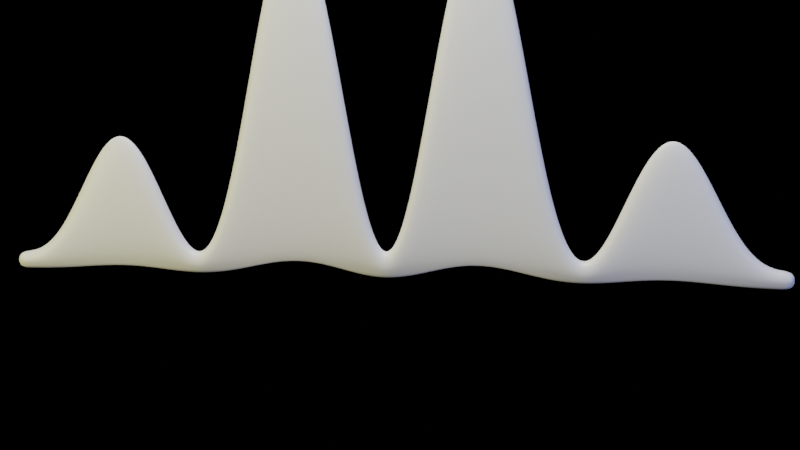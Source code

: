 # Source: wave_generator.blend  (saved by Blender 3.4.6; exported with 4.5.12 LTS)
import bpy
from mathutils import Matrix  # noqa: F401  (used for matrix-valued properties, if any)

bpy.ops.wm.read_factory_settings(use_empty=True)
scene = bpy.context.scene
scene.name = 'Scene'

# ---- collections
col_collection = bpy.data.collections.new('Collection'); scene.collection.children.link(col_collection)
col_scene = bpy.data.collections.new('scene'); scene.collection.children.link(col_scene)

# ---- materials (node trees are filled in below, after node groups)
mat_material = bpy.data.materials.new('Material')
mat_material.alpha_threshold = 0.0
mat_material.roughness = 0.5
mat_material.line_color = (0.0, 0.0, 0.0, 1.0)
mat_light_back_auto = bpy.data.materials.new('light.back_auto')
mat_light_side_auto = bpy.data.materials.new('light.side_auto')
mat_light_top_auto = bpy.data.materials.new('light.top_auto')

# ---- node groups
ng_frequency_wave = bpy.data.node_groups.new('frequency_wave', 'GeometryNodeTree')
_s = ng_frequency_wave.interface.new_socket(name='Geometry', in_out='OUTPUT', socket_type='NodeSocketGeometry')
_s = ng_frequency_wave.interface.new_socket(name='xpos', in_out='OUTPUT', socket_type='NodeSocketFloat')
_s = ng_frequency_wave.interface.new_socket(name='Geometry', in_out='INPUT', socket_type='NodeSocketGeometry')
_s = ng_frequency_wave.interface.new_socket(name='subdiv', in_out='INPUT', socket_type='NodeSocketInt')
_s.default_value = 4
_s.min_value = 2
_s.max_value = 1000
_s = ng_frequency_wave.interface.new_socket(name='Size X', in_out='INPUT', socket_type='NodeSocketFloat')
_s.subtype = 'DISTANCE'
_s.default_value = 2.0
_s.min_value = 0.0
_s = ng_frequency_wave.interface.new_socket(name='Size Y', in_out='INPUT', socket_type='NodeSocketFloat')
_s.subtype = 'DISTANCE'
_s.default_value = 0.5
_s.min_value = 0.0
_s = ng_frequency_wave.interface.new_socket(name='Height', in_out='INPUT', socket_type='NodeSocketFloat')
_s.subtype = 'DISTANCE'
_s = ng_frequency_wave.interface.new_socket(name='frequency', in_out='INPUT', socket_type='NodeSocketFloat')
_s.default_value = 0.2
_s.min_value = -1e+04
_s.max_value = 1e+04
ng_frequency_wave.is_modifier = True
_N = ng_frequency_wave.nodes; _L = ng_frequency_wave.links
n0 = _N.new('GeometryNodeStoreNamedAttribute'); n0.name = 'Store Named Attribute'; n0.location = (-959, 384)
n0.data_type = 'FLOAT_VECTOR'
n0.domain = 'CORNER'
n0.inputs[2].default_value = 'uv_map'
n1 = _N.new('ShaderNodeMath'); n1.name = 'Math.004'; n1.location = (-856, -623)
n1.operation = 'SUBTRACT'
n2 = _N.new('ShaderNodeSeparateXYZ'); n2.name = 'Separate XYZ'; n2.location = (-1714, -812)
n3 = _N.new('ShaderNodeMath'); n3.name = 'Math.005'; n3.location = (-1467, -815)
n3.operation = 'ABSOLUTE'
n4 = _N.new('ShaderNodeMath'); n4.name = 'Math.006'; n4.location = (-1156, -589)
n4.operation = 'DIVIDE'
n4.inputs[1].default_value = 2.0
n5 = _N.new('GeometryNodeAttributeStatistic'); n5.name = 'Attribute Statistic'; n5.location = (-1791, -320)
n5.data_type = 'FLOAT_VECTOR'
n6 = _N.new('GeometryNodeInputPosition'); n6.name = 'Position'; n6.location = (-1945, -793)
n6.width = 180
n7 = _N.new('GeometryNodeInputPosition'); n7.name = 'Position.001'; n7.location = (-2114, -604)
n7.width = 180
n8 = _N.new('ShaderNodeMath'); n8.name = 'Math.001'; n8.location = (-556, -228)
n8.operation = 'MULTIPLY'
n9 = _N.new('ShaderNodeValue'); n9.name = 'Value'; n9.location = (-570, 47)
n9.outputs[0].default_value = 1.0
n10 = _N.new('NodeReroute'); n10.name = 'Reroute'; n10.location = (-517, 626)
n10.width = 16
n10.socket_idname = 'NodeSocketGeometry'
n11 = _N.new('NodeReroute'); n11.name = 'Reroute.001'; n11.location = (310, 369)
n11.width = 16
n11.socket_idname = 'NodeSocketGeometry'
n12 = _N.new('GeometryNodeJoinGeometry'); n12.name = 'Join Geometry'; n12.location = (435, 238)
n13 = _N.new('NodeGroupOutput'); n13.name = 'Group Output'; n13.location = (1490, -164)
n14 = _N.new('GeometryNodeSetShadeSmooth'); n14.name = 'Set Shade Smooth'; n14.location = (1329, 120)
n15 = _N.new('GeometryNodeSetMaterial'); n15.name = 'Set Material'; n15.location = (1018, 170)
n15.inputs[2].default_value = mat_material
n16 = _N.new('GeometryNodeMergeByDistance'); n16.name = 'Merge by Distance'; n16.location = (725, 229)
n17 = _N.new('GeometryNodeSetPosition'); n17.name = 'Set Position'; n17.location = (134, 115)
n18 = _N.new('ShaderNodeSeparateXYZ'); n18.name = 'Separate XYZ.001'; n18.location = (-1541, -476)
n19 = _N.new('NodeGroupInput'); n19.name = 'Group Input.001'; n19.location = (-2118, -422)
n20 = _N.new('NodeGroupInput'); n20.name = 'Group Input.003'; n20.location = (-1469, -630)
n21 = _N.new('ShaderNodeMapRange'); n21.name = 'Map Range'; n21.location = (-853, -304)
n21.clamp = False
n22 = _N.new('ShaderNodeTexWave'); n22.name = 'Wave Texture'; n22.location = (-860, 27)
n23 = _N.new('ShaderNodeCombineXYZ'); n23.name = 'Combine XYZ'; n23.location = (-127, 13)
n24 = _N.new('ShaderNodeMath'); n24.name = 'Math.002'; n24.location = (-322, -93)
n24.operation = 'MULTIPLY'
n25 = _N.new('ShaderNodeMath'); n25.name = 'Math.007'; n25.location = (-1176, -803)
n25.mute = True
n25.operation = 'DIVIDE'
n25.inputs[1].default_value = 2.0
n26 = _N.new('NodeGroupInput'); n26.name = 'Group Input.004'; n26.location = (-1552, 140)
n27 = _N.new('GeometryNodeInputSceneTime'); n27.name = 'Scene Time'; n27.location = (-1383, -101)
n28 = _N.new('GeometryNodeFlipFaces'); n28.name = 'Flip Faces'; n28.location = (-172, 548)
n29 = _N.new('ShaderNodeMath'); n29.name = 'Math'; n29.location = (-1072, 14)
n29.operation = 'MULTIPLY'
n30 = _N.new('NodeGroupInput'); n30.name = 'Group Input'; n30.location = (-1236, 363)
n31 = _N.new('GeometryNodeExtrudeMesh'); n31.name = 'Extrude Mesh'; n31.location = (-354, 347)
n31.inputs[3].default_value = 0.1
n31.inputs[4].default_value = False
n32 = _N.new('NodeGroupInput'); n32.name = 'Group Input.002'; n32.location = (-1288, -387)
n33 = _N.new('GeometryNodeMeshGrid'); n33.name = 'Grid'; n33.location = (-984, 384)
n33.inputs[3].default_value = 2
n34 = _N.new('GeometryNodeExtrudeMesh'); n34.name = 'Extrude Mesh.001'; n34.location = (-648, 408)
n34.mute = True
n34.inputs[3].default_value = 0.05
n34.inputs[4].default_value = False
_L.new(n31.outputs[0], n17.inputs[0])
_L.new(n14.outputs[0], n13.inputs[0])
_L.new(n23.outputs[0], n17.inputs[3])
_L.new(n29.outputs[0], n22.inputs[1])
_L.new(n6.outputs[0], n2.inputs[0])
_L.new(n8.outputs[0], n24.inputs[1])
_L.new(n25.outputs[0], n1.inputs[1])
_L.new(n2.outputs[0], n3.inputs[0])
_L.new(n1.outputs[0], n8.inputs[0])
_L.new(n24.outputs[0], n13.inputs[1])
_L.new(n15.outputs[0], n14.inputs[0])
_L.new(n27.outputs[0], n29.inputs[1])
_L.new(n24.outputs[0], n23.inputs[2])
_L.new(n3.outputs[0], n25.inputs[0])
_L.new(n19.outputs[0], n5.inputs[0])
_L.new(n4.outputs[0], n1.inputs[0])
_L.new(n7.outputs[0], n5.inputs[2])
_L.new(n34.outputs[0], n31.inputs[0])
_L.new(n31.outputs[1], n17.inputs[1])
_L.new(n30.outputs[1], n33.inputs[2])
_L.new(n0.outputs[0], n34.inputs[0])
_L.new(n34.outputs[1], n31.inputs[1])
_L.new(n11.outputs[0], n12.inputs[0])
_L.new(n16.outputs[0], n15.inputs[0])
_L.new(n0.outputs[0], n10.inputs[0])
_L.new(n28.outputs[0], n11.inputs[0])
_L.new(n17.outputs[0], n12.inputs[0])
_L.new(n12.outputs[0], n16.inputs[0])
_L.new(n10.outputs[0], n28.inputs[0])
_L.new(n5.outputs[4], n18.inputs[0])
_L.new(n30.outputs[2], n33.inputs[0])
_L.new(n30.outputs[3], n33.inputs[1])
_L.new(n20.outputs[2], n4.inputs[0])
_L.new(n32.outputs[4], n21.inputs[4])
_L.new(n21.outputs[0], n8.inputs[1])
_L.new(n22.outputs[0], n24.inputs[0])
_L.new(n26.outputs[5], n29.inputs[0])
_L.new(n33.outputs[0], n0.inputs[0])
_L.new(n33.outputs[1], n0.inputs[3])
n13.is_active_output = True

# ---- material node trees
mat_material.use_nodes = True; mat_material.node_tree.nodes.clear()
_N = mat_material.node_tree.nodes; _L = mat_material.node_tree.links
n0 = _N.new('ShaderNodeOutputMaterial'); n0.name = 'Material Output'; n0.location = (300, 300)
n1 = _N.new('ShaderNodeBsdfPrincipled'); n1.name = 'Principled BSDF'; n1.location = (10, 300)
n1.distribution = 'GGX'
n1.subsurface_method = 'RANDOM_WALK_SKIN'
n1.inputs[3].default_value = 1.45
n1.inputs[27].default_value = (0.0, 0.0, 0.0, 1.0)
n1.inputs[28].default_value = 1.0
_L.new(n1.outputs[0], n0.inputs[0])
n0.is_active_output = True
mat_light_back_auto.use_nodes = True; mat_light_back_auto.node_tree.nodes.clear()
_N = mat_light_back_auto.node_tree.nodes; _L = mat_light_back_auto.node_tree.links
n0 = _N.new('ShaderNodeEmission'); n0.name = 'Emission'; n0.location = (-200, -200)
n0.inputs[0].default_value = (0.4, 0.5, 1.0, 1.0)
n0.inputs[1].default_value = 290.2
n1 = _N.new('ShaderNodeBsdfAnisotropic'); n1.name = 'Glossy BSDF'; n1.location = (-200, 0)
n1.distribution = 'GGX'
n1.inputs[0].default_value = (0.4, 0.5, 1.0, 1.0)
n1.inputs[1].default_value = 0.2
n2 = _N.new('ShaderNodeMixShader'); n2.name = 'Mix Shader'; n2.location = (0, 0)
n3 = _N.new('ShaderNodeOutputMaterial'); n3.name = 'Material Output'; n3.location = (200, 0)
_L.new(n1.outputs[0], n2.inputs[1])
_L.new(n0.outputs[0], n2.inputs[2])
_L.new(n2.outputs[0], n3.inputs[0])
n3.is_active_output = True
mat_light_side_auto.use_nodes = True; mat_light_side_auto.node_tree.nodes.clear()
_N = mat_light_side_auto.node_tree.nodes; _L = mat_light_side_auto.node_tree.links
n0 = _N.new('ShaderNodeEmission'); n0.name = 'Emission'; n0.location = (-200, -200)
n0.inputs[0].default_value = (1.0, 0.9, 0.4, 1.0)
n0.inputs[1].default_value = 290.2
n1 = _N.new('ShaderNodeBsdfAnisotropic'); n1.name = 'Glossy BSDF'; n1.location = (-200, 0)
n1.distribution = 'GGX'
n1.inputs[0].default_value = (1.0, 0.9, 0.4, 1.0)
n1.inputs[1].default_value = 0.2
n2 = _N.new('ShaderNodeMixShader'); n2.name = 'Mix Shader'; n2.location = (0, 0)
n3 = _N.new('ShaderNodeOutputMaterial'); n3.name = 'Material Output'; n3.location = (200, 0)
_L.new(n1.outputs[0], n2.inputs[1])
_L.new(n0.outputs[0], n2.inputs[2])
_L.new(n2.outputs[0], n3.inputs[0])
n3.is_active_output = True
mat_light_top_auto.use_nodes = True; mat_light_top_auto.node_tree.nodes.clear()
_N = mat_light_top_auto.node_tree.nodes; _L = mat_light_top_auto.node_tree.links
n0 = _N.new('ShaderNodeEmission'); n0.name = 'Emission'; n0.location = (-200, -200)
n0.inputs[1].default_value = 300.0
n1 = _N.new('ShaderNodeBsdfAnisotropic'); n1.name = 'Glossy BSDF'; n1.location = (-200, 0)
n1.distribution = 'GGX'
n1.inputs[0].default_value = (1.0, 1.0, 1.0, 1.0)
n1.inputs[1].default_value = 0.2
n2 = _N.new('ShaderNodeMixShader'); n2.name = 'Mix Shader'; n2.location = (0, 0)
n3 = _N.new('ShaderNodeOutputMaterial'); n3.name = 'Material Output'; n3.location = (200, 0)
_L.new(n1.outputs[0], n2.inputs[1])
_L.new(n0.outputs[0], n2.inputs[2])
_L.new(n2.outputs[0], n3.inputs[0])
n3.is_active_output = True

# ---- world
world_colorworld = bpy.data.worlds.new('colorworld'); scene.world = world_colorworld
world_colorworld.use_nodes = True; world_colorworld.node_tree.nodes.clear()
_N = world_colorworld.node_tree.nodes; _L = world_colorworld.node_tree.links
n0 = _N.new('ShaderNodeBackground'); n0.name = 'Background'; n0.location = (10, 300)
n0.inputs[0].default_value = (0.0, 0.0, 0.0, 1.0)
n1 = _N.new('ShaderNodeOutputWorld'); n1.name = 'World Output'; n1.location = (300, 300)
_L.new(n0.outputs[0], n1.inputs[0])
n1.is_active_output = True
world_colorworld.use_sun_shadow = False
world_colorworld.sun_shadow_jitter_overblur = 0.0

# ---- cameras
cam_camera = bpy.data.cameras.new('Camera')
cam_camera.clip_end = 100.0
cam_camera.ortho_scale = 7.314

# ---- meshes
me_cube_006 = bpy.data.meshes.new('Cube.006')
me_cube_006.from_pydata([(0.75, 0.25, 0.1249), (0.75, 0.25, 0.0), (0.75, -0.25, 0.1249), (0.75, -0.25, 0.0), (-0.75, 0.25, 0.1249), (-0.75, 0.25, 0.0), (-0.75, -0.25, 0.1249), (-0.75, -0.25, 0.0)], [], [(0, 4, 6, 2), (3, 2, 6, 7), (7, 6, 4, 5), (5, 1, 3, 7), (1, 0, 2, 3), (5, 4, 0, 1)])
_uv = me_cube_006.uv_layers.new(name='UVMap')
_uv.uv.foreach_set('vector', [0.625, 0.5, 0.875, 0.5, 0.875, 0.75, 0.625, 0.75, 0.375, 0.75, 0.625, 0.75, 0.625, 1.0, 0.375, 1.0, 0.375, 0.0, 0.625, 0.0, 0.625, 0.25, 0.375, 0.25, 0.125, 0.5, 0.375, 0.5, 0.375, 0.75, 0.125, 0.75, 0.375, 0.5, 0.625, 0.5, 0.625, 0.75, 0.375, 0.75, 0.375, 0.25, 0.625, 0.25, 0.625, 0.5, 0.375, 0.5])
me_cube_006.materials.append(mat_material)
me_cube_006.use_mirror_vertex_groups = False
me_cube_006.update()
me_plane_002 = bpy.data.meshes.new('Plane.002')
me_plane_002.from_pydata([(-0.45, -0.45, 0.0), (0.45, -0.45, 0.0), (-0.45, 0.45, 0.0), (0.45, 0.45, 0.0)], [], [(0, 1, 3, 2)])
_uv = me_plane_002.uv_layers.new(name='UVMap')
_uv.uv.foreach_set('vector', [0.0, 0.0, 1.0, 0.0, 1.0, 1.0, 0.0, 1.0])
me_plane_002.materials.append(mat_light_back_auto)
me_plane_002.update()
me_plane_001 = bpy.data.meshes.new('Plane.001')
me_plane_001.from_pydata([(-0.45, -0.45, 0.0), (0.45, -0.45, 0.0), (-0.45, 0.45, 0.0), (0.45, 0.45, 0.0)], [], [(0, 1, 3, 2)])
_uv = me_plane_001.uv_layers.new(name='UVMap')
_uv.uv.foreach_set('vector', [0.0, 0.0, 1.0, 0.0, 1.0, 1.0, 0.0, 1.0])
me_plane_001.materials.append(mat_light_side_auto)
me_plane_001.update()
me_plane = bpy.data.meshes.new('Plane')
me_plane.from_pydata([(-0.45, -0.45, 0.0), (0.45, -0.45, 0.0), (-0.45, 0.45, 0.0), (0.45, 0.45, 0.0)], [], [(0, 1, 3, 2)])
_uv = me_plane.uv_layers.new(name='UVMap')
_uv.uv.foreach_set('vector', [0.0, 0.0, 1.0, 0.0, 1.0, 1.0, 0.0, 1.0])
me_plane.materials.append(mat_light_top_auto)
me_plane.update()

# ---- objects
ob_cube_002 = bpy.data.objects.new('Cube.002', me_cube_006)
ob_dof_focus = bpy.data.objects.new('dof_focus', None)
ob_light_back_auto = bpy.data.objects.new('light.back_auto', me_plane_002)
ob_light_side_auto = bpy.data.objects.new('light.side_auto', me_plane_001)
ob_light_top_auto = bpy.data.objects.new('light.top_auto', me_plane)
ob_camera = bpy.data.objects.new('Camera', cam_camera)
ob_light_focus = bpy.data.objects.new('light_focus', None)

# ---- transforms, parenting, visibility, modifiers, constraints
ob_cube_002.location = (0.0, 1.1, 0.0)
ob_cube_002.lock_rotations_4d = False
ob_cube_002.empty_display_type = 'ARROWS'
ob_cube_002.lineart.crease_threshold = 0.0
_vg = ob_cube_002.vertex_groups.new(name='top')
_m = ob_cube_002.modifiers.new('GeometryNodes', 'NODES')
_m.node_group = ng_frequency_wave
_gi = [s.identifier for s in ng_frequency_wave.interface.items_tree if s.item_type == 'SOCKET' and s.in_out == 'INPUT']
_m[_gi[1]] = 50  # subdiv
_m[_gi[2]] = 4.22  # Size X
_m[_gi[3]] = 0.1  # Size Y
_m[_gi[4]] = 1.19  # Height
_m[_gi[5]] = 0.03  # frequency
_m = ob_cube_002.modifiers.new('Subdivision', 'SUBSURF')
_m.levels = 2
_m.render_levels = 4
ob_dof_focus.location = (0.2488, 0.0, 0.4466)
ob_light_back_auto.location = (7.809, -4.0, 1.2)
_c = ob_light_back_auto.constraints.new('TRACK_TO'); _c.name = 'Track To'
_c.target = ob_light_focus
_c.track_axis = 'TRACK_Z'
ob_light_side_auto.location = (-6.0, -4.0, 1.2)
_c = ob_light_side_auto.constraints.new('TRACK_TO'); _c.name = 'Track To'
_c.target = ob_light_focus
_c.track_axis = 'TRACK_Z'
ob_light_top_auto.location = (0.0, -0.5, 6.0)
_c = ob_light_top_auto.constraints.new('TRACK_TO'); _c.name = 'Track To'
_c.target = ob_light_focus
_c.track_axis = 'TRACK_Z'
ob_camera.location = (0.9916, -4.696, 1.106)
ob_camera.lock_rotations_4d = False
ob_camera.empty_display_type = 'ARROWS'
ob_camera.color = (0.0, 0.0, 0.0, 0.0)
ob_camera.display_type = 'WIRE'
ob_camera.lineart.crease_threshold = 0.0
_c = ob_camera.constraints.new('TRACK_TO'); _c.name = 'Track To'
_c.target = ob_dof_focus
ob_light_focus.location = (0.0, 0.0, 0.0)

# ---- collection membership
col_collection.objects.link(ob_cube_002)
col_scene.objects.link(ob_dof_focus)
col_scene.objects.link(ob_light_back_auto)
col_scene.objects.link(ob_light_side_auto)
col_scene.objects.link(ob_light_top_auto)
col_scene.objects.link(ob_camera)
col_scene.objects.link(ob_light_focus)

# ---- scene / render settings (as saved in the file)
scene.camera = ob_camera
scene.frame_start = 1; scene.frame_end = 250; scene.frame_set(241)
scene.render.engine = 'CYCLES'
scene.render.image_settings.file_format = 'OPEN_EXR'
scene.render.image_settings.color_depth = '32'
scene.render.image_settings.exr_codec = 'DWAA'
scene.render.use_stamp_time = False
scene.render.use_stamp_frame = False
scene.render.use_stamp_scene = False
scene.render.use_stamp_note = True
scene.render.use_stamp_filename = False
scene.render.stamp_font_size = 9
scene.render.stamp_background = (0.0, 0.0, 0.0, 0.8)
scene.render.use_persistent_data = True
scene.cycles.samples = 200
scene.cycles.sampling_pattern = 'TABULATED_SOBOL'
scene.cycles.adaptive_threshold = 0.05
scene.cycles.use_light_tree = False
scene.cycles.max_bounces = 8
scene.cycles.sample_clamp_indirect = 9.0
scene.view_settings.look = 'High Contrast'
scene.view_settings.view_transform = 'Filmic'
bpy.context.view_layer.update()
